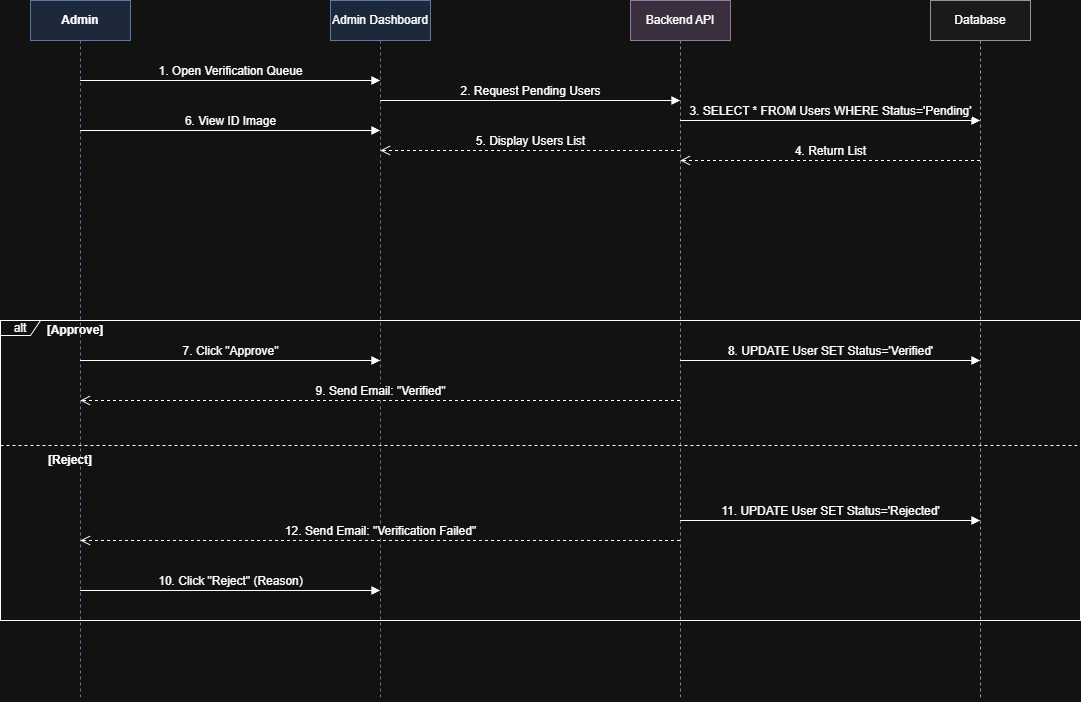

The diagram above was exported from draw.io. Its source (the exported page's mxGraphModel, read from the mxfile embedded in the PNG):
<mxGraphModel dx="1322" dy="919" grid="1" gridSize="10" guides="1" tooltips="1" connect="1" arrows="1" fold="1" page="0" pageScale="1" pageWidth="1169" pageHeight="827" math="0" shadow="0">
  <root>
    <mxCell id="0" />
    <mxCell id="1" parent="0" />
    <mxCell id="rAA8Un7VRKe2VpUAxJo5-1" parent="1" style="shape=umlLifeline;perimeter=lifelinePerimeter;whiteSpace=wrap;html=1;container=1;collapsible=0;recursiveResize=0;outlineConnect=0;fillColor=#dae8fc;strokeColor=#6c8ebf;fontStyle=1" value="Admin" vertex="1">
      <mxGeometry height="700" width="100" x="590" y="390" as="geometry" />
    </mxCell>
    <mxCell id="rAA8Un7VRKe2VpUAxJo5-2" parent="1" style="shape=umlLifeline;perimeter=lifelinePerimeter;whiteSpace=wrap;html=1;container=1;collapsible=0;recursiveResize=0;outlineConnect=0;fillColor=#dae8fc;strokeColor=#6c8ebf;" value="Admin Dashboard" vertex="1">
      <mxGeometry height="700" width="100" x="890" y="390" as="geometry" />
    </mxCell>
    <mxCell id="rAA8Un7VRKe2VpUAxJo5-3" parent="1" style="shape=umlLifeline;perimeter=lifelinePerimeter;whiteSpace=wrap;html=1;container=1;collapsible=0;recursiveResize=0;outlineConnect=0;fillColor=#e1d5e7;strokeColor=#9673a6;" value="Backend API" vertex="1">
      <mxGeometry height="700" width="100" x="1190" y="390" as="geometry" />
    </mxCell>
    <mxCell id="rAA8Un7VRKe2VpUAxJo5-4" parent="1" style="shape=umlLifeline;perimeter=lifelinePerimeter;whiteSpace=wrap;html=1;container=1;collapsible=0;recursiveResize=0;outlineConnect=0;fillColor=#f5f5f5;strokeColor=#666666;" value="Database" vertex="1">
      <mxGeometry height="700" width="100" x="1490" y="390" as="geometry" />
    </mxCell>
    <mxCell id="rAA8Un7VRKe2VpUAxJo5-5" edge="1" parent="1" source="rAA8Un7VRKe2VpUAxJo5-1" style="html=1;verticalAlign=bottom;endArrow=block;rounded=0;fontSize=12;" target="rAA8Un7VRKe2VpUAxJo5-2" value="1. Open Verification Queue">
      <mxGeometry relative="1" width="80" as="geometry">
        <Array as="points">
          <mxPoint x="790" y="470" />
        </Array>
        <mxPoint x="640" y="470" as="sourcePoint" />
        <mxPoint x="940" y="470" as="targetPoint" />
      </mxGeometry>
    </mxCell>
    <mxCell id="rAA8Un7VRKe2VpUAxJo5-6" edge="1" parent="1" source="rAA8Un7VRKe2VpUAxJo5-2" style="html=1;verticalAlign=bottom;endArrow=block;rounded=0;fontSize=12;" target="rAA8Un7VRKe2VpUAxJo5-3" value="2. Request Pending Users">
      <mxGeometry relative="1" width="80" as="geometry">
        <Array as="points">
          <mxPoint x="1080" y="490" />
        </Array>
        <mxPoint x="940" y="510" as="sourcePoint" />
        <mxPoint x="1240" y="510" as="targetPoint" />
      </mxGeometry>
    </mxCell>
    <mxCell id="rAA8Un7VRKe2VpUAxJo5-7" edge="1" parent="1" source="rAA8Un7VRKe2VpUAxJo5-3" style="html=1;verticalAlign=bottom;endArrow=block;rounded=0;fontSize=12;" target="rAA8Un7VRKe2VpUAxJo5-4" value="3. SELECT * FROM Users WHERE Status='Pending'">
      <mxGeometry relative="1" width="80" as="geometry">
        <Array as="points">
          <mxPoint x="1370" y="510" />
        </Array>
        <mxPoint x="1240" y="550" as="sourcePoint" />
        <mxPoint x="1540" y="550" as="targetPoint" />
      </mxGeometry>
    </mxCell>
    <mxCell id="rAA8Un7VRKe2VpUAxJo5-8" edge="1" parent="1" source="rAA8Un7VRKe2VpUAxJo5-4" style="html=1;verticalAlign=bottom;endArrow=open;dashed=1;endSize=8;rounded=0;fontSize=12;" target="rAA8Un7VRKe2VpUAxJo5-3" value="4. Return List">
      <mxGeometry relative="1" as="geometry">
        <Array as="points">
          <mxPoint x="1370" y="550" />
        </Array>
        <mxPoint x="1540" y="590" as="sourcePoint" />
        <mxPoint x="1240" y="590" as="targetPoint" />
      </mxGeometry>
    </mxCell>
    <mxCell id="rAA8Un7VRKe2VpUAxJo5-9" edge="1" parent="1" source="rAA8Un7VRKe2VpUAxJo5-3" style="html=1;verticalAlign=bottom;endArrow=open;dashed=1;endSize=8;rounded=0;fontSize=12;" target="rAA8Un7VRKe2VpUAxJo5-2" value="5. Display Users List">
      <mxGeometry relative="1" as="geometry">
        <Array as="points">
          <mxPoint x="1090" y="540" />
        </Array>
        <mxPoint x="1240" y="630" as="sourcePoint" />
        <mxPoint x="940" y="630" as="targetPoint" />
      </mxGeometry>
    </mxCell>
    <mxCell id="rAA8Un7VRKe2VpUAxJo5-10" edge="1" parent="1" source="rAA8Un7VRKe2VpUAxJo5-1" style="html=1;verticalAlign=bottom;endArrow=block;rounded=0;fontSize=12;" target="rAA8Un7VRKe2VpUAxJo5-2" value="6. View ID Image">
      <mxGeometry relative="1" width="80" as="geometry">
        <Array as="points">
          <mxPoint x="820" y="520" />
        </Array>
        <mxPoint x="640" y="670" as="sourcePoint" />
        <mxPoint x="940" y="670" as="targetPoint" />
      </mxGeometry>
    </mxCell>
    <mxCell id="rAA8Un7VRKe2VpUAxJo5-11" parent="1" style="shape=umlFrame;whiteSpace=wrap;html=1;pointerEvents=0;width=40;height=15;" value="alt" vertex="1">
      <mxGeometry height="300" width="1080" x="560" y="710" as="geometry" />
    </mxCell>
    <mxCell id="rAA8Un7VRKe2VpUAxJo5-12" parent="rAA8Un7VRKe2VpUAxJo5-11" style="text;html=1;strokeColor=none;fillColor=none;align=center;verticalAlign=middle;whiteSpace=wrap;rounded=0;fontStyle=1" value="[Approve]" vertex="1">
      <mxGeometry height="20" width="70" x="40" as="geometry" />
    </mxCell>
    <mxCell id="rAA8Un7VRKe2VpUAxJo5-13" parent="rAA8Un7VRKe2VpUAxJo5-11" style="shape=line;html=1;strokeWidth=1;dashed=1;" value="" vertex="1">
      <mxGeometry height="10" width="1080" y="120" as="geometry" />
    </mxCell>
    <mxCell id="rAA8Un7VRKe2VpUAxJo5-14" parent="rAA8Un7VRKe2VpUAxJo5-11" style="text;html=1;strokeColor=none;fillColor=none;align=center;verticalAlign=middle;whiteSpace=wrap;rounded=0;fontStyle=1" value="[Reject]" vertex="1">
      <mxGeometry height="20" width="60" x="40" y="130" as="geometry" />
    </mxCell>
    <mxCell id="rAA8Un7VRKe2VpUAxJo5-15" edge="1" parent="1" source="rAA8Un7VRKe2VpUAxJo5-1" style="html=1;verticalAlign=bottom;endArrow=block;rounded=0;fontSize=12;" target="rAA8Un7VRKe2VpUAxJo5-2" value="7. Click &quot;Approve&quot;">
      <mxGeometry relative="1" width="80" as="geometry">
        <Array as="points">
          <mxPoint x="760" y="750" />
        </Array>
        <mxPoint x="640" y="750" as="sourcePoint" />
        <mxPoint x="940" y="750" as="targetPoint" />
      </mxGeometry>
    </mxCell>
    <mxCell id="rAA8Un7VRKe2VpUAxJo5-16" edge="1" parent="1" source="rAA8Un7VRKe2VpUAxJo5-3" style="html=1;verticalAlign=bottom;endArrow=block;rounded=0;fontSize=12;" target="rAA8Un7VRKe2VpUAxJo5-4" value="8. UPDATE User SET Status='Verified'">
      <mxGeometry relative="1" width="80" x="0.0006" as="geometry">
        <mxPoint as="offset" />
        <Array as="points">
          <mxPoint x="1330" y="750" />
        </Array>
        <mxPoint x="1240" y="780" as="sourcePoint" />
        <mxPoint x="1540" y="780" as="targetPoint" />
      </mxGeometry>
    </mxCell>
    <mxCell id="rAA8Un7VRKe2VpUAxJo5-17" edge="1" parent="1" source="rAA8Un7VRKe2VpUAxJo5-3" style="html=1;verticalAlign=bottom;endArrow=open;dashed=1;endSize=8;rounded=0;fontSize=12;" target="rAA8Un7VRKe2VpUAxJo5-1" value="9. Send Email: &quot;Verified&quot;">
      <mxGeometry relative="1" width="80" as="geometry">
        <Array as="points">
          <mxPoint x="940" y="790" />
        </Array>
        <mxPoint x="1240" y="810" as="sourcePoint" />
        <mxPoint x="640" y="810" as="targetPoint" />
      </mxGeometry>
    </mxCell>
    <mxCell id="rAA8Un7VRKe2VpUAxJo5-18" edge="1" parent="1" source="rAA8Un7VRKe2VpUAxJo5-1" style="html=1;verticalAlign=bottom;endArrow=block;rounded=0;fontSize=12;" target="rAA8Un7VRKe2VpUAxJo5-2" value="10. Click &quot;Reject&quot; (Reason)">
      <mxGeometry relative="1" width="80" as="geometry">
        <Array as="points">
          <mxPoint x="770" y="980" />
        </Array>
        <mxPoint x="640" y="870" as="sourcePoint" />
        <mxPoint x="940" y="870" as="targetPoint" />
      </mxGeometry>
    </mxCell>
    <mxCell id="rAA8Un7VRKe2VpUAxJo5-19" edge="1" parent="1" source="rAA8Un7VRKe2VpUAxJo5-3" style="html=1;verticalAlign=bottom;endArrow=block;rounded=0;fontSize=12;" target="rAA8Un7VRKe2VpUAxJo5-4" value="11. UPDATE User SET Status='Rejected'">
      <mxGeometry relative="1" width="80" as="geometry">
        <Array as="points">
          <mxPoint x="1340" y="910" />
        </Array>
        <mxPoint x="1240" y="910" as="sourcePoint" />
        <mxPoint x="1540" y="910" as="targetPoint" />
      </mxGeometry>
    </mxCell>
    <mxCell id="rAA8Un7VRKe2VpUAxJo5-20" edge="1" parent="1" source="rAA8Un7VRKe2VpUAxJo5-3" style="html=1;verticalAlign=bottom;endArrow=open;dashed=1;endSize=8;rounded=0;fontSize=12;" target="rAA8Un7VRKe2VpUAxJo5-1" value="12. Send Email: &quot;Verification Failed&quot;">
      <mxGeometry relative="1" width="80" as="geometry">
        <Array as="points">
          <mxPoint x="950" y="930" />
        </Array>
        <mxPoint x="1240" y="950" as="sourcePoint" />
        <mxPoint x="640" y="950" as="targetPoint" />
      </mxGeometry>
    </mxCell>
  </root>
</mxGraphModel>